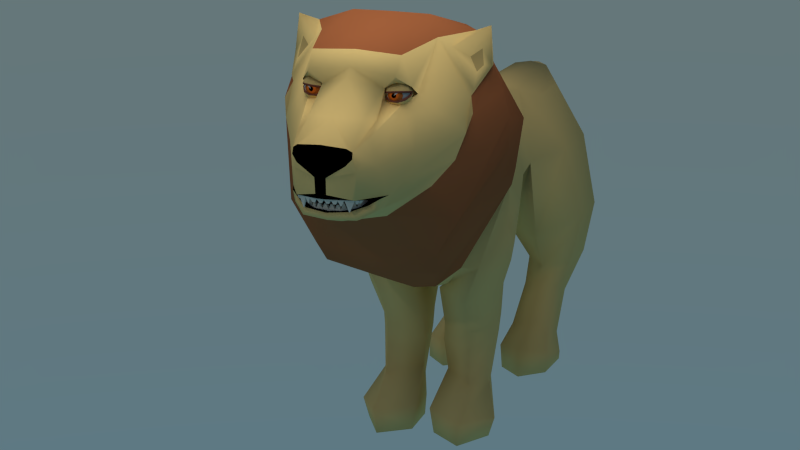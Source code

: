 # Source: lion04.blend  (saved by Blender 2.75.0; exported with 4.5.12 LTS)
import bpy
from mathutils import Matrix  # noqa: F401  (used for matrix-valued properties, if any)

bpy.ops.wm.read_factory_settings(use_empty=True)
scene = bpy.context.scene
scene.name = 'Scene'

# ---- collections
col_collection_1 = bpy.data.collections.new('Collection 1'); scene.collection.children.link(col_collection_1)

# ---- materials (node trees are filled in below, after node groups)
mat_body = bpy.data.materials.new('body')
mat_body.alpha_threshold = 0.0
mat_body.roughness = 0.5
mat_hair = bpy.data.materials.new('hair')
mat_hair.alpha_threshold = 0.0
mat_hair.roughness = 0.5
mat_material = bpy.data.materials.new('Material')
mat_material.alpha_threshold = 0.0
mat_material.roughness = 0.5
mat_teeth = bpy.data.materials.new('teeth')
mat_teeth.alpha_threshold = 0.0
mat_teeth.roughness = 0.5
mat_eyemat = bpy.data.materials.new('eyemat')
mat_eyemat.alpha_threshold = 0.0
mat_eyemat.roughness = 0.5
mat_uppereye = bpy.data.materials.new('upperEye')
mat_uppereye.alpha_threshold = 0.0
mat_uppereye.roughness = 0.5
mat_blackeye = bpy.data.materials.new('blackEye')
mat_blackeye.alpha_threshold = 0.0
mat_blackeye.roughness = 0.5
mat_eyecolor = bpy.data.materials.new('eyeColor')
mat_eyecolor.alpha_threshold = 0.0
mat_eyecolor.roughness = 0.5
mat_eyecolor_001 = bpy.data.materials.new('eyeColor.001')
mat_eyecolor_001.alpha_threshold = 0.0
mat_eyecolor_001.roughness = 0.5
mat_body_001 = bpy.data.materials.new('body.001')
mat_body_001.alpha_threshold = 0.0
mat_body_001.roughness = 0.5
mat_mouth = bpy.data.materials.new('mouth')
mat_mouth.alpha_threshold = 0.0
mat_mouth.roughness = 0.5
mat_mouth.line_color = (0.0, 0.0, 0.0, 1.0)

# ---- material node trees
mat_body.use_nodes = True; mat_body.node_tree.nodes.clear()
_N = mat_body.node_tree.nodes; _L = mat_body.node_tree.links
n0 = _N.new('ShaderNodeOutputMaterial'); n0.name = 'Material Output'; n0.location = (300, 300)
n1 = _N.new('ShaderNodeBsdfDiffuse'); n1.name = 'Diffuse BSDF'; n1.location = (10, 300)
n1.inputs[0].default_value = (0.8, 0.5655, 0.2021, 1.0)
_L.new(n1.outputs[0], n0.inputs[0])
n0.is_active_output = True
mat_hair.use_nodes = True; mat_hair.node_tree.nodes.clear()
_N = mat_hair.node_tree.nodes; _L = mat_hair.node_tree.links
n0 = _N.new('ShaderNodeOutputMaterial'); n0.name = 'Material Output'; n0.location = (300, 300)
n1 = _N.new('ShaderNodeBsdfDiffuse'); n1.name = 'Diffuse BSDF'; n1.location = (10, 300)
n1.inputs[0].default_value = (0.402, 0.1276, 0.04539, 1.0)
_L.new(n1.outputs[0], n0.inputs[0])
n0.is_active_output = True
mat_material.use_nodes = True; mat_material.node_tree.nodes.clear()
_N = mat_material.node_tree.nodes; _L = mat_material.node_tree.links
n0 = _N.new('ShaderNodeOutputMaterial'); n0.name = 'Material Output'; n0.location = (300, 300)
n1 = _N.new('ShaderNodeEmission'); n1.name = 'Emission'; n1.location = (10, 300)
n1.inputs[0].default_value = (0.8, 0.8, 0.8, 1.0)
n1.inputs[1].default_value = 2.2
_L.new(n1.outputs[0], n0.inputs[0])
n0.is_active_output = True
mat_teeth.use_nodes = True; mat_teeth.node_tree.nodes.clear()
_N = mat_teeth.node_tree.nodes; _L = mat_teeth.node_tree.links
n0 = _N.new('ShaderNodeOutputMaterial'); n0.name = 'Material Output'; n0.location = (300, 300)
n1 = _N.new('ShaderNodeBsdfDiffuse'); n1.name = 'Diffuse BSDF'; n1.location = (10, 300)
n1.inputs[0].default_value = (0.7357, 0.6895, 0.5615, 1.0)
_L.new(n1.outputs[0], n0.inputs[0])
n0.is_active_output = True
mat_eyemat.use_nodes = True; mat_eyemat.node_tree.nodes.clear()
_N = mat_eyemat.node_tree.nodes; _L = mat_eyemat.node_tree.links
n0 = _N.new('ShaderNodeOutputMaterial'); n0.name = 'Material Output'; n0.location = (300, 300)
n1 = _N.new('ShaderNodeBsdfAnisotropic'); n1.name = 'Glossy BSDF'; n1.location = (10, 300)
n1.distribution = 'GGX'
n1.inputs[0].default_value = (0.8, 0.7726, 0.7334, 1.0)
n1.inputs[1].default_value = 0.8996
_L.new(n1.outputs[0], n0.inputs[0])
n0.is_active_output = True
mat_uppereye.use_nodes = True; mat_uppereye.node_tree.nodes.clear()
_N = mat_uppereye.node_tree.nodes; _L = mat_uppereye.node_tree.links
n0 = _N.new('ShaderNodeOutputMaterial'); n0.name = 'Material Output'; n0.location = (300, 300)
n1 = _N.new('ShaderNodeBsdfDiffuse'); n1.name = 'Diffuse BSDF'; n1.location = (10, 300)
n1.inputs[0].default_value = (0.1734, 0.05851, 0.0363, 1.0)
_L.new(n1.outputs[0], n0.inputs[0])
n0.is_active_output = True
mat_blackeye.use_nodes = True; mat_blackeye.node_tree.nodes.clear()
_N = mat_blackeye.node_tree.nodes; _L = mat_blackeye.node_tree.links
n0 = _N.new('ShaderNodeOutputMaterial'); n0.name = 'Material Output'; n0.location = (300, 300)
n1 = _N.new('ShaderNodeBsdfDiffuse'); n1.name = 'Diffuse BSDF'; n1.location = (10, 300)
n1.inputs[0].default_value = (0.0, 0.0, 0.0, 1.0)
_L.new(n1.outputs[0], n0.inputs[0])
n0.is_active_output = True
mat_eyecolor.use_nodes = True; mat_eyecolor.node_tree.nodes.clear()
_N = mat_eyecolor.node_tree.nodes; _L = mat_eyecolor.node_tree.links
n0 = _N.new('ShaderNodeOutputMaterial'); n0.name = 'Material Output'; n0.location = (300, 300)
n1 = _N.new('ShaderNodeBsdfDiffuse'); n1.name = 'Diffuse BSDF'; n1.location = (10, 300)
n1.inputs[0].default_value = (0.686, 0.1405, 0.01607, 1.0)
_L.new(n1.outputs[0], n0.inputs[0])
n0.is_active_output = True
mat_eyecolor_001.use_nodes = True; mat_eyecolor_001.node_tree.nodes.clear()
_N = mat_eyecolor_001.node_tree.nodes; _L = mat_eyecolor_001.node_tree.links
n0 = _N.new('ShaderNodeOutputMaterial'); n0.name = 'Material Output'; n0.location = (300, 300)
n1 = _N.new('ShaderNodeBsdfDiffuse'); n1.name = 'Diffuse BSDF'; n1.location = (10, 300)
n1.inputs[0].default_value = (0.42, 0.1054, 0.01831, 1.0)
_L.new(n1.outputs[0], n0.inputs[0])
n0.is_active_output = True
mat_body_001.use_nodes = True; mat_body_001.node_tree.nodes.clear()
_N = mat_body_001.node_tree.nodes; _L = mat_body_001.node_tree.links
n0 = _N.new('ShaderNodeOutputMaterial'); n0.name = 'Material Output'; n0.location = (300, 300)
n1 = _N.new('ShaderNodeBsdfDiffuse'); n1.name = 'Diffuse BSDF'; n1.location = (10, 300)
n1.inputs[0].default_value = (0.477, 0.339, 0.1238, 1.0)
_L.new(n1.outputs[0], n0.inputs[0])
n0.is_active_output = True
mat_mouth.use_nodes = True; mat_mouth.node_tree.nodes.clear()
_N = mat_mouth.node_tree.nodes; _L = mat_mouth.node_tree.links
n0 = _N.new('ShaderNodeOutputMaterial'); n0.name = 'Material Output'; n0.location = (300, 300)
n1 = _N.new('ShaderNodeBsdfDiffuse'); n1.name = 'Diffuse BSDF'; n1.location = (10, 300)
n1.inputs[0].default_value = (0.1902, 0.01807, 0.01323, 1.0)
_L.new(n1.outputs[0], n0.inputs[0])
n0.is_active_output = True

# ---- world
world_world = bpy.data.worlds.new('World'); scene.world = world_world
world_world.use_nodes = True; world_world.node_tree.nodes.clear()
_N = world_world.node_tree.nodes; _L = world_world.node_tree.links
n0 = _N.new('ShaderNodeOutputWorld'); n0.name = 'World Output'; n0.location = (300, 300)
n1 = _N.new('ShaderNodeBackground'); n1.name = 'Background'; n1.location = (110, 300)
n2 = _N.new('ShaderNodeTexSky'); n2.name = 'Sky Texture'; n2.location = (-90, 300)
n2.sky_type = 'HOSEK_WILKIE'
n2.sun_elevation = 1.571
_L.new(n1.outputs[0], n0.inputs[0])
_L.new(n2.outputs[0], n1.inputs[0])
n0.is_active_output = True
world_world.color = (0.05088, 0.05088, 0.05088)
world_world.use_sun_shadow = False
world_world.sun_shadow_jitter_overblur = 0.0
world_world.cycles.sampling_method = 'MANUAL'
world_world.cycles.sample_map_resolution = 256

# ---- cameras
cam_camera = bpy.data.cameras.new('Camera')
cam_camera.clip_end = 100.0
cam_camera.lens = 67.19
cam_camera.sensor_width = 32.0
cam_camera.sensor_height = 18.0
cam_camera.ortho_scale = 7.314
cam_camera.dof.focus_distance = 0.0

# ---- lights
light_lamp = bpy.data.lights.new('Lamp', 'POINT')
light_lamp.transmission_factor = 0.0
light_lamp.cutoff_distance = 30.0
light_lamp.energy = 100.0
light_lamp.shadow_buffer_clip_start = 1.001
light_lamp.shadow_soft_size = 0.1
light_lamp.shadow_maximum_resolution = 0.006
light_lamp.use_absolute_resolution = True
light_lamp.cycles.use_multiple_importance_sampling = False

# ---- meshes
me_mesh = bpy.data.meshes.new('Mesh')
me_mesh.from_pydata([(-0.7933, -0.09092, -0.01679), (-0.81, -0.07676, -0.07345), (-0.8503, -0.04258, -0.09748), (-0.8905, -0.008404, -0.07427), (-0.9072, 0.005753, -0.01706), (-0.707, 0.003576, -0.01642), (-0.7217, 0.01912, -0.07199), (-0.7566, 0.05626, -0.09572), (-0.7914, 0.09339, -0.07308), (-0.8059, 0.1088, -0.01678), (-0.5684, 0.03011, -0.01603), (-0.5806, 0.04757, -0.06967), (-0.6098, 0.08879, -0.09252), (-0.6386, 0.1288, -0.07065), (-0.6503, 0.1451, -0.01621), (-0.4221, 0.01156, -0.0165), (-0.4295, 0.02975, -0.06795), (-0.4483, 0.07311, -0.0895), (-0.4676, 0.1162, -0.06819), (-0.4758, 0.1338, -0.01594), (-0.2738, -0.04869, -0.01765), (-0.2769, -0.03082, -0.06718), (-0.2853, 0.01125, -0.08751), (-0.2943, 0.05308, -0.06665), (-0.2983, 0.06995, -0.0165), (-0.1238, -0.1476, -0.01921), (-0.1238, -0.1306, -0.06788), (-0.125, -0.09105, -0.08752), (-0.1266, -0.05197, -0.06666), (-0.1278, -0.03663, -0.01748), (0.0337, -0.2775, -0.02071), (0.03523, -0.2616, -0.0693), (0.03791, -0.2246, -0.08874), (0.04008, -0.188, -0.06764), (0.04017, -0.1743, -0.01838), (0.1981, -0.404, -0.02086), (0.2, -0.3894, -0.068), (0.2039, -0.3546, -0.08666), (0.2073, -0.3207, -0.06597), (0.2079, -0.3078, -0.01808), (0.3502, -0.4821, -0.01899), (0.3527, -0.467, -0.06208), (0.3569, -0.4329, -0.07902), (0.3608, -0.4002, -0.05993), (0.3621, -0.3879, -0.01602), (0.4803, -0.5032, -0.01485), (0.4827, -0.4886, -0.05238), (0.4935, -0.4582, -0.06687), (0.5001, -0.4272, -0.05005), (0.4973, -0.4136, -0.01186), (0.5945, -0.5027, -0.006142), (0.598, -0.4917, -0.03684), (0.6086, -0.4778, -0.04805), (0.6022, -0.4629, -0.03599), (0.6066, -0.4514, 0.0006846), (0.7683, -0.543, -0.02113), (0.7533, -0.5095, -0.08544), (0.7469, -0.4424, -0.1042), (0.752, -0.3826, -0.06778), (0.7641, -0.3644, 0.0008667), (0.9944, -0.4236, -0.00388), (0.9923, -0.4208, -0.009344), (0.9889, -0.4149, -0.01095), (0.9861, -0.4093, -0.007734), (0.9856, -0.4072, -0.001598), (-0.9072, 0.005753, -0.01706), (-0.9072, 0.005753, 0.01863), (-0.8059, 0.1088, -0.01678), (-0.8059, 0.1088, 0.01836), (-0.6503, 0.1451, -0.01621), (-0.6503, 0.1451, 0.01778), (-0.4758, 0.1338, -0.01594), (-0.4758, 0.1337, 0.01659), (-0.2983, 0.06995, -0.0165), (-0.2984, 0.06971, 0.01463), (-0.1278, -0.03663, -0.01748), (-0.1281, -0.03707, 0.01298), (0.04017, -0.1743, -0.01838), (0.03977, -0.175, 0.01208), (0.2079, -0.3078, -0.01808), (0.2074, -0.3086, 0.01146), (0.3621, -0.3879, -0.01602), (0.3616, -0.3887, 0.01102), (0.4973, -0.4136, -0.01186), (0.497, -0.4143, 0.0117), (0.6066, -0.4514, 0.0006846), (0.6177, -0.4527, 0.02231), (0.7641, -0.3644, 0.0008667), (0.7692, -0.3669, 0.04129), (0.9856, -0.4072, -0.001598), (0.9861, -0.4074, 0.002003), (-0.7933, -0.09092, 0.01836), (-0.7933, -0.09092, -0.01679), (-0.707, 0.003574, 0.018), (-0.707, 0.003576, -0.01642), (-0.5684, 0.03006, 0.01724), (-0.5684, 0.03011, -0.01603), (-0.4222, 0.0114, 0.01552), (-0.4221, 0.01156, -0.0165), (-0.274, -0.049, 0.01331), (-0.2738, -0.04869, -0.01765), (-0.1241, -0.1481, 0.01125), (-0.1238, -0.1476, -0.01921), (0.03327, -0.2782, 0.009744), (0.0337, -0.2775, -0.02071), (0.1976, -0.4048, 0.008711), (0.1981, -0.404, -0.02086), (0.3497, -0.4829, 0.008109), (0.3502, -0.4821, -0.01899), (0.4798, -0.5039, 0.008765), (0.4803, -0.5032, -0.01485), (0.5947, -0.5035, 0.01339), (0.5945, -0.5027, -0.006142), (0.7737, -0.5457, 0.02104), (0.7683, -0.543, -0.02113), (0.9949, -0.4238, -0.0002823), (0.9944, -0.4236, -0.00388), (-0.9072, 0.005753, 0.01863), (-0.8905, -0.008404, 0.07585), (-0.8503, -0.04258, 0.09905), (-0.81, -0.07676, 0.07503), (-0.7933, -0.09092, 0.01836), (-0.8059, 0.1088, 0.01836), (-0.7914, 0.09339, 0.07465), (-0.7566, 0.05626, 0.0973), (-0.7217, 0.01912, 0.07357), (-0.707, 0.003574, 0.018), (-0.6503, 0.1451, 0.01778), (-0.6386, 0.1288, 0.07223), (-0.6098, 0.08877, 0.09406), (-0.5807, 0.04746, 0.07101), (-0.5684, 0.03006, 0.01724), (-0.4758, 0.1337, 0.01659), (-0.4677, 0.1159, 0.06868), (-0.4486, 0.0726, 0.08949), (-0.4299, 0.02918, 0.06729), (-0.4222, 0.0114, 0.01552), (-0.2984, 0.06971, 0.01463), (-0.2947, 0.05227, 0.06449), (-0.2861, 0.009881, 0.08454), (-0.2776, -0.03207, 0.06327), (-0.274, -0.049, 0.01331), (-0.1281, -0.03707, 0.01298), (-0.1276, -0.05368, 0.0617), (-0.1265, -0.09355, 0.08139), (-0.1251, -0.1327, 0.06048), (-0.1241, -0.1481, 0.01125), (0.03977, -0.175, 0.01208), (0.03838, -0.1908, 0.0607), (0.03564, -0.2283, 0.08014), (0.03344, -0.2645, 0.05903), (0.03327, -0.2782, 0.009744), (0.2074, -0.3086, 0.01146), (0.2051, -0.3241, 0.05854), (0.2011, -0.3591, 0.07725), (0.1979, -0.3928, 0.05661), (0.1976, -0.4048, 0.00871), (0.3616, -0.3887, 0.01102), (0.3587, -0.4035, 0.05406), (0.3542, -0.4373, 0.07108), (0.3506, -0.4703, 0.05207), (0.3497, -0.4829, 0.008109), (0.497, -0.4143, 0.0117), (0.4983, -0.4301, 0.04924), (0.4911, -0.462, 0.06387), (0.4809, -0.4914, 0.04708), (0.4798, -0.5039, 0.008765), (0.6177, -0.4527, 0.02231), (0.6148, -0.4673, 0.05574), (0.6142, -0.4828, 0.0622), (0.5987, -0.4952, 0.04557), (0.5947, -0.5035, 0.01339), (0.7692, -0.3669, 0.04129), (0.7743, -0.3936, 0.1035), (0.7761, -0.4571, 0.1253), (0.7761, -0.5209, 0.09157), (0.7737, -0.5457, 0.02104), (0.9861, -0.4074, 0.002003), (0.9881, -0.4102, 0.007443), (0.9915, -0.4162, 0.009019), (0.9943, -0.4218, 0.005823), (0.9949, -0.4238, -0.0002823)], [], [(1, 6, 5, 0), (2, 7, 6, 1), (3, 8, 7, 2), (4, 9, 8, 3), (6, 11, 10, 5), (7, 12, 11, 6), (8, 13, 12, 7), (9, 14, 13, 8), (11, 16, 15, 10), (12, 17, 16, 11), (13, 18, 17, 12), (14, 19, 18, 13), (16, 21, 20, 15), (17, 22, 21, 16), (18, 23, 22, 17), (19, 24, 23, 18), (21, 26, 25, 20), (22, 27, 26, 21), (23, 28, 27, 22), (24, 29, 28, 23), (26, 31, 30, 25), (27, 32, 31, 26), (28, 33, 32, 27), (29, 34, 33, 28), (31, 36, 35, 30), (32, 37, 36, 31), (33, 38, 37, 32), (34, 39, 38, 33), (36, 41, 40, 35), (37, 42, 41, 36), (38, 43, 42, 37), (39, 44, 43, 38), (41, 46, 45, 40), (42, 47, 46, 41), (43, 48, 47, 42), (44, 49, 48, 43), (46, 51, 50, 45), (47, 52, 51, 46), (48, 53, 52, 47), (49, 54, 53, 48), (51, 56, 55, 50), (52, 57, 56, 51), (53, 58, 57, 52), (54, 59, 58, 53), (56, 61, 60, 55), (57, 62, 61, 56), (58, 63, 62, 57), (59, 64, 63, 58), (66, 68, 67, 65), (68, 70, 69, 67), (70, 72, 71, 69), (72, 74, 73, 71), (74, 76, 75, 73), (76, 78, 77, 75), (78, 80, 79, 77), (80, 82, 81, 79), (82, 84, 83, 81), (84, 86, 85, 83), (86, 88, 87, 85), (88, 90, 89, 87), (92, 94, 93, 91), (94, 96, 95, 93), (96, 98, 97, 95), (98, 100, 99, 97), (100, 102, 101, 99), (102, 104, 103, 101), (104, 106, 105, 103), (106, 108, 107, 105), (108, 110, 109, 107), (110, 112, 111, 109), (112, 114, 113, 111), (114, 116, 115, 113), (118, 123, 122, 117), (119, 124, 123, 118), (120, 125, 124, 119), (121, 126, 125, 120), (123, 128, 127, 122), (124, 129, 128, 123), (125, 130, 129, 124), (126, 131, 130, 125), (128, 133, 132, 127), (129, 134, 133, 128), (130, 135, 134, 129), (131, 136, 135, 130), (133, 138, 137, 132), (134, 139, 138, 133), (135, 140, 139, 134), (136, 141, 140, 135), (138, 143, 142, 137), (139, 144, 143, 138), (140, 145, 144, 139), (141, 146, 145, 140), (143, 148, 147, 142), (144, 149, 148, 143), (145, 150, 149, 144), (146, 151, 150, 145), (148, 153, 152, 147), (149, 154, 153, 148), (150, 155, 154, 149), (151, 156, 155, 150), (153, 158, 157, 152), (154, 159, 158, 153), (155, 160, 159, 154), (156, 161, 160, 155), (158, 163, 162, 157), (159, 164, 163, 158), (160, 165, 164, 159), (161, 166, 165, 160), (163, 168, 167, 162), (164, 169, 168, 163), (165, 170, 169, 164), (166, 171, 170, 165), (168, 173, 172, 167), (169, 174, 173, 168), (170, 175, 174, 169), (171, 176, 175, 170), (173, 178, 177, 172), (174, 179, 178, 173), (175, 180, 179, 174), (176, 181, 180, 175), (178, 179, 89, 177), (179, 180, 63, 89), (180, 181, 62, 63), (62, 181, 116, 61), (2, 1, 65, 3), (1, 92, 117, 65), (117, 92, 121, 118), (118, 121, 120, 119)])
me_mesh.polygons.foreach_set('material_index', [0, 0, 0, 0, 0, 0, 0, 0, 0, 0, 0, 0, 0, 0, 0, 0, 0, 0, 0, 0, 0, 0, 0, 0, 0, 0, 0, 0, 0, 0, 0, 0, 0, 0, 0, 0, 0, 0, 0, 0, 1, 1, 1, 1, 1, 1, 1, 1, 0, 0, 0, 0, 0, 0, 0, 0, 0, 0, 1, 1, 0, 0, 0, 0, 0, 0, 0, 0, 0, 0, 1, 1, 0, 0, 0, 0, 0, 0, 0, 0, 0, 0, 0, 0, 0, 0, 0, 0, 0, 0, 0, 0, 0, 0, 0, 0, 0, 0, 0, 0, 0, 0, 0, 0, 0, 0, 0, 0, 0, 0, 0, 0, 1, 1, 1, 1, 1, 1, 1, 1, 1, 1, 1, 1, 0, 0, 0, 0])
me_mesh.materials.append(mat_body)
me_mesh.materials.append(mat_hair)
me_mesh.use_remesh_preserve_volume = False
me_mesh.use_remesh_preserve_attributes = False
me_mesh.use_mirror_vertex_groups = False
me_mesh.update()
me_plane = bpy.data.meshes.new('Plane')
me_plane.from_pydata([(-1.0, -1.0, 0.0), (1.0, -1.0, 0.0), (-1.0, 1.0, 0.0), (1.0, 1.0, 0.0)], [], [(0, 1, 3, 2)])
me_plane.materials.append(mat_material)
me_plane.use_remesh_preserve_volume = False
me_plane.use_remesh_preserve_attributes = False
me_plane.use_mirror_vertex_groups = False
me_plane.update()
me_cube_005 = bpy.data.meshes.new('Cube.005')
me_cube_005.from_pydata([(2.06, 0.5517, -2.98e-08), (1.0, -0.1866, 0.3267), (2.06, 0.5517, 0.3267), (1.0, 0.1866, 0.3267), (0.0, 0.1866, 0.3267), (1.0, 0.1866, 0.0), (1.841, 0.8538, -2.98e-08), (1.0, -0.1866, 0.0), (0.0, -0.1866, 0.3267), (1.841, 0.8538, 0.3267), (0.0, -0.1866, 0.0), (0.0, 0.1866, 0.0), (1.918, 0.94, 0.3267), (2.277, 0.8357, 0.3267), (1.918, 0.94, -2.98e-08), (2.277, 0.8357, -2.98e-08), (2.017, 1.826, 0.3267), (2.39, 1.826, 0.3267), (2.017, 1.826, -2.98e-08), (2.39, 1.826, -2.98e-08), (2.017, 2.71, 1.0), (2.39, 2.71, 1.0), (2.017, 2.71, 1.0), (2.39, 2.71, 1.0), (0.5098, 0.1866, 0.3267), (0.5098, -0.1866, 0.3267), (0.5098, -0.1866, 0.0), (0.5098, 0.1866, 0.0), (1.4, 0.03894, -1.602e-08), (1.282, 0.374, 0.3267), (1.4, 0.03894, 0.3267), (1.282, 0.374, -1.602e-08), (0.5477, -0.1578, -0.08061), (0.5477, 0.1578, -0.08061), (0.9621, 0.1578, -0.08061), (0.9621, -0.1578, -0.08061), (1.438, 0.1032, -0.08061), (1.338, 0.3864, -0.08061), (1.811, 0.7921, -0.08061), (1.996, 0.5367, -0.08061), (2.054, 0.5893, -0.08061), (1.869, 0.8448, -0.08061), (1.934, 0.9177, -0.08061), (2.238, 0.8295, -0.08061), (2.257, 0.9163, -0.08061), (1.954, 1.004, -0.08061), (2.038, 1.754, -0.08061), (2.353, 1.754, -0.08061), (0.03938, -0.1578, -0.08061), (0.03938, 0.1578, -0.08061), (0.4704, 0.1578, -0.08061), (0.4704, -0.1578, -0.08061), (1.026, -0.1419, -0.08061), (1.026, 0.1738, -0.08061), (1.265, 0.3321, -0.08061), (1.364, 0.04887, -0.08061), (0.6664, 0.06739, -0.424), (0.6664, -0.06739, -0.424), (0.8434, 0.06739, -0.424), (0.8434, -0.06739, -0.424), (1.617, 0.4484, -1.26), (1.627, 0.4226, -1.26), (1.661, 0.4853, -1.26), (1.677, 0.4621, -1.26), (1.935, 0.8238, -0.4405), (2.041, 0.6768, -0.4405), (1.972, 0.8657, -0.4405), (2.147, 0.815, -0.4405), (2.094, 1.255, -0.513), (2.181, 1.229, -0.513), (2.118, 1.472, -0.513), (2.209, 1.472, -0.513), (0.1629, 0.06739, -0.424), (0.1629, -0.06739, -0.424), (0.3469, 0.06739, -0.424), (0.3469, -0.06739, -0.424), (1.141, 0.1174, -0.5925), (1.141, 0.05406, -0.5925), (1.189, 0.1491, -0.5925), (1.209, 0.09232, -0.5925)], [(21, 23), (20, 22)], [(31, 29, 9, 6), (29, 30, 2, 9), (30, 28, 0, 2), (9, 2, 13, 12), (25, 8, 10, 26), (24, 25, 1, 3), (24, 3, 5, 27), (14, 12, 16, 18), (6, 9, 12, 14), (2, 0, 15, 13), (13, 15, 19, 17), (12, 13, 17, 16), (17, 19, 18, 16), (4, 24, 27, 11), (4, 8, 25, 24), (1, 25, 26, 7), (1, 7, 28, 30), (3, 1, 30, 29), (5, 3, 29, 31), (39, 36, 61, 63), (27, 33, 32, 26), (5, 34, 33, 27), (7, 35, 34, 5), (26, 32, 35, 7), (49, 50, 74, 72), (31, 37, 36, 28), (6, 38, 37, 31), (0, 39, 38, 6), (28, 36, 39, 0), (42, 43, 67, 66), (6, 41, 40, 0), (14, 42, 41, 6), (15, 43, 42, 14), (0, 40, 43, 15), (35, 32, 57, 59), (14, 45, 44, 15), (18, 46, 45, 14), (19, 47, 46, 18), (15, 44, 47, 19), (52, 53, 76, 77), (11, 49, 48, 10), (27, 50, 49, 11), (26, 51, 50, 27), (10, 48, 51, 26), (45, 46, 70, 68), (5, 53, 52, 7), (31, 54, 53, 5), (28, 55, 54, 31), (7, 52, 55, 28), (57, 56, 58, 59), (61, 60, 62, 63), (65, 64, 66, 67), (69, 68, 70, 71), (73, 72, 74, 75), (77, 76, 78, 79), (46, 47, 71, 70), (53, 54, 78, 76), (43, 40, 65, 67), (50, 51, 75, 74), (47, 44, 69, 71), (54, 55, 79, 78), (51, 48, 73, 75), (55, 52, 77, 79), (32, 33, 56, 57), (36, 37, 60, 61), (33, 34, 58, 56), (40, 41, 64, 65), (37, 38, 62, 60), (44, 45, 68, 69), (34, 35, 59, 58), (41, 42, 66, 64), (48, 49, 72, 73), (38, 39, 63, 62)])
me_cube_005.materials.append(mat_teeth)
me_cube_005.use_remesh_preserve_volume = False
me_cube_005.use_remesh_preserve_attributes = False
me_cube_005.use_mirror_vertex_groups = False
me_cube_005.update()
me_cube_004 = bpy.data.meshes.new('Cube.004')
me_cube_004.from_pydata([(2.06, 0.5517, -2.98e-08), (1.0, -0.1866, 0.3267), (2.06, 0.5517, 0.3267), (1.0, 0.1866, 0.3267), (0.0, 0.1866, 0.3267), (1.0, 0.1866, 0.0), (1.841, 0.8538, -2.98e-08), (1.0, -0.1866, 0.0), (0.0, -0.1866, 0.3267), (1.841, 0.8538, 0.3267), (0.0, -0.1866, 0.0), (0.0, 0.1866, 0.0), (1.918, 0.94, 0.3267), (2.277, 0.8357, 0.3267), (1.918, 0.94, -2.98e-08), (2.277, 0.8357, -2.98e-08), (2.017, 1.826, 0.3267), (2.39, 1.826, 0.3267), (2.017, 1.826, -2.98e-08), (2.39, 1.826, -2.98e-08), (2.017, 2.71, 1.0), (2.39, 2.71, 1.0), (2.017, 2.71, 1.0), (2.39, 2.71, 1.0), (0.5098, 0.1866, 0.3267), (0.5098, -0.1866, 0.3267), (0.5098, -0.1866, 0.0), (0.5098, 0.1866, 0.0), (1.4, 0.03894, -1.602e-08), (1.282, 0.374, 0.3267), (1.4, 0.03894, 0.3267), (1.282, 0.374, -1.602e-08), (0.5477, -0.1578, -0.08061), (0.5477, 0.1578, -0.08061), (0.9621, 0.1578, -0.08061), (0.9621, -0.1578, -0.08061), (1.438, 0.1032, -0.08061), (1.338, 0.3864, -0.08061), (1.811, 0.7921, -0.08061), (1.996, 0.5367, -0.08061), (2.054, 0.5893, -0.08061), (1.869, 0.8448, -0.08061), (1.934, 0.9177, -0.08061), (2.238, 0.8295, -0.08061), (2.257, 0.9163, -0.08061), (1.954, 1.004, -0.08061), (2.038, 1.754, -0.08061), (2.353, 1.754, -0.08061), (0.03938, -0.1578, -0.08061), (0.03938, 0.1578, -0.08061), (0.4704, 0.1578, -0.08061), (0.4704, -0.1578, -0.08061), (1.026, -0.1419, -0.08061), (1.026, 0.1738, -0.08061), (1.265, 0.3321, -0.08061), (1.364, 0.04887, -0.08061), (0.6664, 0.06739, -0.424), (0.6664, -0.06739, -0.424), (0.8434, 0.06739, -0.424), (0.8434, -0.06739, -0.424), (1.617, 0.4484, -1.26), (1.627, 0.4226, -1.26), (1.661, 0.4853, -1.26), (1.677, 0.4621, -1.26), (1.935, 0.8238, -0.4405), (2.041, 0.6768, -0.4405), (1.972, 0.8657, -0.4405), (2.147, 0.815, -0.4405), (2.094, 1.255, -0.513), (2.181, 1.229, -0.513), (2.118, 1.472, -0.513), (2.209, 1.472, -0.513), (0.1629, 0.06739, -0.424), (0.1629, -0.06739, -0.424), (0.3469, 0.06739, -0.424), (0.3469, -0.06739, -0.424), (1.141, 0.1174, -0.5925), (1.141, 0.05406, -0.5925), (1.189, 0.1491, -0.5925), (1.209, 0.09232, -0.5925)], [(21, 23), (20, 22)], [(31, 29, 9, 6), (29, 30, 2, 9), (30, 28, 0, 2), (9, 2, 13, 12), (25, 8, 10, 26), (24, 25, 1, 3), (24, 3, 5, 27), (14, 12, 16, 18), (6, 9, 12, 14), (2, 0, 15, 13), (13, 15, 19, 17), (12, 13, 17, 16), (17, 19, 18, 16), (4, 24, 27, 11), (4, 8, 25, 24), (1, 25, 26, 7), (1, 7, 28, 30), (3, 1, 30, 29), (5, 3, 29, 31), (39, 36, 61, 63), (27, 33, 32, 26), (5, 34, 33, 27), (7, 35, 34, 5), (26, 32, 35, 7), (49, 50, 74, 72), (31, 37, 36, 28), (6, 38, 37, 31), (0, 39, 38, 6), (28, 36, 39, 0), (42, 43, 67, 66), (6, 41, 40, 0), (14, 42, 41, 6), (15, 43, 42, 14), (0, 40, 43, 15), (35, 32, 57, 59), (14, 45, 44, 15), (18, 46, 45, 14), (19, 47, 46, 18), (15, 44, 47, 19), (52, 53, 76, 77), (11, 49, 48, 10), (27, 50, 49, 11), (26, 51, 50, 27), (10, 48, 51, 26), (45, 46, 70, 68), (5, 53, 52, 7), (31, 54, 53, 5), (28, 55, 54, 31), (7, 52, 55, 28), (57, 56, 58, 59), (61, 60, 62, 63), (65, 64, 66, 67), (69, 68, 70, 71), (73, 72, 74, 75), (77, 76, 78, 79), (46, 47, 71, 70), (53, 54, 78, 76), (43, 40, 65, 67), (50, 51, 75, 74), (47, 44, 69, 71), (54, 55, 79, 78), (51, 48, 73, 75), (55, 52, 77, 79), (32, 33, 56, 57), (36, 37, 60, 61), (33, 34, 58, 56), (40, 41, 64, 65), (37, 38, 62, 60), (44, 45, 68, 69), (34, 35, 59, 58), (41, 42, 66, 64), (48, 49, 72, 73), (38, 39, 63, 62)])
me_cube_004.materials.append(mat_teeth)
me_cube_004.use_remesh_preserve_volume = False
me_cube_004.use_remesh_preserve_attributes = False
me_cube_004.use_mirror_vertex_groups = False
me_cube_004.update()
me_sphere_001 = bpy.data.meshes.new('Sphere.001')
me_sphere_001.from_pydata([(2.65, -20.19, 0.7456), (2.823, -20.28, 0.711), (2.981, -20.37, 0.6316), (3.215, -20.53, 0.3592), (3.279, -20.59, 0.1821), (2.575, -20.27, 0.7555), (2.678, -20.43, 0.7302), (2.774, -20.59, 0.659), (2.857, -20.73, 0.546), (2.923, -20.84, 0.3979), (2.968, -20.92, 0.2231), (2.468, -20.3, 0.7511), (2.47, -20.49, 0.7216), (2.477, -20.67, 0.6467), (2.49, -20.82, 0.5308), (2.506, -20.95, 0.3806), (2.525, -21.03, 0.2047), (2.363, -20.26, 0.7337), (2.266, -20.43, 0.6879), (2.187, -20.58, 0.5986), (2.129, -20.72, 0.4711), (2.096, -20.82, 0.3128), (2.09, -20.9, 0.1328), (2.294, -20.18, 0.709), (2.131, -20.27, 0.6398), (1.993, -20.35, 0.5301), (1.889, -20.43, 0.386), (1.823, -20.51, 0.2161), (1.8, -20.57, 0.03008), (2.281, -20.08, 0.6847), (2.107, -20.06, 0.5926), (1.959, -20.06, 0.4627), (1.846, -20.07, 0.3024), (1.775, -20.1, 0.1211), (1.749, -20.13, -0.07072), (2.33, -19.98, 0.6685), (2.202, -19.88, 0.5613), (2.095, -19.8, 0.418), (2.014, -19.74, 0.247), (1.966, -19.72, 0.05807), (1.952, -19.73, -0.1376), (2.425, -19.93, 0.6657), (2.386, -19.77, 0.5558), (2.357, -19.64, 0.4101), (2.34, -19.55, 0.2372), (2.336, -19.51, 0.04697), (2.345, -19.5, -0.1494), (2.535, -19.93, 0.6771), (2.6, -19.77, 0.5778), (2.663, -19.65, 0.4416), (2.719, -19.56, 0.2762), (2.767, -19.51, 0.09132), (2.802, -19.51, -0.1023), (2.626, -19.99, 0.699), (2.777, -19.89, 0.6205), (2.915, -19.81, 0.5024), (3.033, -19.76, 0.3517), (3.123, -19.74, 0.177), (3.18, -19.75, -0.01133), (2.472, -20.1, 0.7334), (2.669, -20.09, 0.7246), (2.86, -20.08, 0.6701), (3.034, -20.08, 0.5732), (3.18, -20.1, 0.4396), (3.29, -20.12, 0.2769), (3.358, -20.16, 0.09471), (3.114, -20.46, 0.512), (2.732, -19.58, -0.05939), (2.893, -19.64, -0.05939), (3.036, -19.74, -0.05939), (3.231, -20.02, -0.05939), (3.272, -20.19, -0.05939), (3.272, -20.36, -0.05939), (3.231, -20.53, -0.05939), (3.15, -20.68, -0.05939), (3.036, -20.81, -0.05939), (2.703, -21.02, -0.05939), (2.705, -19.58, 0.03339), (2.841, -19.64, 0.1208), (2.96, -19.74, 0.1977), (3.057, -19.87, 0.2596), (3.124, -20.02, 0.3031), (3.159, -20.19, 0.3254), (3.159, -20.36, 0.3254), (3.124, -20.53, 0.3031), (3.057, -20.68, 0.2596), (2.96, -20.81, 0.1977), (2.793, -20.98, 0.0904), (2.68, -21.02, 0.01775), (2.632, -19.58, 0.09671), (2.699, -19.64, 0.2437), (2.758, -19.74, 0.3731), (2.805, -19.87, 0.4774), (2.839, -20.02, 0.5505), (2.856, -20.19, 0.5881), (2.856, -20.36, 0.5881), (2.839, -20.53, 0.5505), (2.805, -20.68, 0.4774), (2.758, -20.81, 0.3731), (2.675, -20.98, 0.1926), (2.62, -21.02, 0.07039), (2.536, -19.58, 0.1105), (2.513, -19.64, 0.2704), (2.493, -19.74, 0.4113), (2.476, -19.87, 0.5247), (2.465, -20.02, 0.6042), (2.459, -20.19, 0.6452), (2.459, -20.36, 0.6452), (2.465, -20.53, 0.6042), (2.476, -20.68, 0.5247), (2.493, -20.81, 0.4113), (2.521, -20.98, 0.2148), (2.54, -21.02, 0.08183), (2.448, -19.58, 0.0703), (2.342, -19.64, 0.1924), (2.249, -19.74, 0.3), (2.174, -19.87, 0.3866), (2.121, -20.02, 0.4473), (2.094, -20.19, 0.4786), (2.094, -20.36, 0.4786), (2.121, -20.53, 0.4473), (2.174, -20.68, 0.3866), (2.249, -20.81, 0.3), (2.379, -20.98, 0.15), (2.467, -21.02, 0.04844), (2.396, -19.58, -0.01104), (2.241, -19.64, 0.03449), (2.104, -19.74, 0.07457), (1.994, -19.87, 0.1069), (1.917, -20.02, 0.1295), (1.877, -20.19, 0.1412), (1.877, -20.36, 0.1412), (1.917, -20.53, 0.1295), (1.994, -20.68, 0.1069), (2.104, -20.81, 0.07457), (2.294, -20.98, 0.01867), (2.423, -21.02, -0.01919), (2.396, -19.58, -0.1077), (2.241, -19.64, -0.1533), (2.104, -19.74, -0.1933), (1.994, -19.87, -0.2256), (1.917, -20.02, -0.2483), (1.877, -20.19, -0.2599), (1.877, -20.36, -0.2599), (1.917, -20.53, -0.2483), (1.994, -20.68, -0.2256), (2.104, -20.81, -0.1933), (2.294, -20.98, -0.1374), (2.423, -21.02, -0.09958), (2.56, -21.04, -0.05939), (2.448, -19.58, -0.1891), (2.342, -19.64, -0.3112), (2.249, -19.74, -0.4187), (2.174, -19.87, -0.5054), (2.121, -20.02, -0.5661), (2.094, -20.19, -0.5973), (2.094, -20.36, -0.5973), (2.121, -20.53, -0.5661), (2.174, -20.68, -0.5054), (2.249, -20.81, -0.4187), (2.379, -20.98, -0.2688), (2.467, -21.02, -0.1672), (2.536, -19.58, -0.2292), (2.513, -19.64, -0.3892), (2.493, -19.74, -0.53), (2.476, -19.87, -0.6435), (2.465, -20.02, -0.723), (2.459, -20.19, -0.7639), (2.459, -20.36, -0.7639), (2.465, -20.53, -0.723), (2.476, -20.68, -0.6435), (2.493, -20.81, -0.53), (2.521, -20.98, -0.3336), (2.54, -21.02, -0.2006), (2.632, -19.58, -0.2155), (2.699, -19.64, -0.3625), (2.758, -19.74, -0.4919), (2.805, -19.87, -0.5962), (2.839, -20.02, -0.6692), (2.856, -20.19, -0.7069), (2.856, -20.36, -0.7069), (2.839, -20.53, -0.6692), (2.805, -20.68, -0.5962), (2.758, -20.81, -0.4919), (2.675, -20.98, -0.3114), (2.62, -21.02, -0.1892), (2.56, -19.56, -0.05939), (2.705, -19.58, -0.1522), (2.841, -19.64, -0.2395), (2.96, -19.74, -0.3165), (3.057, -19.87, -0.3784), (3.124, -20.02, -0.4219), (3.159, -20.19, -0.4442), (3.159, -20.36, -0.4442), (3.124, -20.53, -0.4219), (3.057, -20.68, -0.3784), (2.96, -20.81, -0.3165), (2.793, -20.98, -0.2092), (2.68, -21.02, -0.1365), (3.15, -19.87, -0.05939), (2.837, -20.98, -0.05939), (3.29, -20.61, 0.07873), (2.98, -20.94, 0.1197), (2.537, -21.06, 0.1013), (2.101, -20.93, 0.02939), (1.812, -20.59, -0.0733), (1.761, -20.15, -0.1741), (1.963, -19.75, -0.241), (2.356, -19.52, -0.2528), (2.814, -19.53, -0.2057), (3.192, -19.78, -0.1147), (3.369, -20.18, -0.008676), (3.179, -20.56, 0.05635), (2.916, -20.84, 0.09108), (2.54, -20.94, 0.0755), (2.172, -20.83, 0.01456), (1.927, -20.54, -0.07239), (1.883, -20.17, -0.1578), (2.055, -19.83, -0.2144), (2.388, -19.64, -0.2244), (2.775, -19.65, -0.1845), (3.095, -19.85, -0.1075), (3.245, -20.2, -0.01767), (2.615, -19.76, -0.6895), (2.621, -19.62, -0.5482), (2.625, -19.53, -0.3785), (2.62, -19.46, 0.006079), (2.612, -19.5, 0.1985), (2.508, -19.78, -0.7053), (2.414, -19.66, -0.579), (2.329, -19.58, -0.4223), (2.257, -19.54, -0.2445), (2.202, -19.54, -0.0558), (2.169, -19.58, 0.1328), (2.431, -19.85, -0.7425), (2.265, -19.8, -0.6512), (2.117, -19.77, -0.5254), (1.994, -19.78, -0.3724), (1.904, -19.81, -0.2011), (1.852, -19.87, -0.02145), (2.41, -19.95, -0.7892), (2.223, -19.99, -0.742), (2.056, -20.04, -0.6549), (1.919, -20.11, -0.5331), (1.818, -20.19, -0.3837), (1.761, -20.27, -0.2153), (2.449, -20.04, -0.8307), (2.3, -20.17, -0.8225), (2.166, -20.3, -0.7698), (2.055, -20.43, -0.6757), (1.973, -20.56, -0.5457), (1.926, -20.66, -0.3873), (2.538, -20.1, -0.8537), (2.472, -20.29, -0.8671), (2.412, -20.47, -0.8335), (2.36, -20.64, -0.7548), (2.32, -20.79, -0.6355), (2.294, -20.91, -0.4827), (2.647, -20.11, -0.8509), (2.685, -20.3, -0.8618), (2.715, -20.49, -0.8258), (2.737, -20.67, -0.7453), (2.748, -20.82, -0.6247), (2.748, -20.95, -0.4712), (2.743, -20.06, -0.8233), (2.871, -20.21, -0.8081), (2.98, -20.36, -0.7493), (3.065, -20.51, -0.6502), (3.121, -20.64, -0.5168), (3.144, -20.75, -0.3566), (2.794, -19.98, -0.7795), (2.97, -20.04, -0.7232), (3.122, -20.12, -0.6281), (3.241, -20.21, -0.4998), (3.321, -20.3, -0.3459), (3.357, -20.39, -0.1752), (2.785, -19.88, -0.7336), (2.952, -19.85, -0.6339), (3.096, -19.85, -0.5007), (3.209, -19.87, -0.3418), (3.285, -19.92, -0.1663), (3.318, -19.98, 0.01546), (2.605, -19.93, -0.794), (2.718, -19.8, -0.7), (2.822, -19.69, -0.5687), (2.911, -19.62, -0.4077), (2.979, -19.59, -0.2263), (3.023, -19.6, -0.03513), (3.04, -19.65, 0.1548), (2.624, -19.47, -0.19), (2.606, -19.54, 0.2945), (2.163, -19.63, 0.2288), (1.846, -19.92, 0.07457), (1.755, -20.32, -0.1193), (1.92, -20.71, -0.2912), (2.288, -20.96, -0.3866), (2.742, -20.99, -0.3752), (3.138, -20.8, -0.2606), (3.351, -20.44, -0.07914), (3.312, -20.03, 0.1115), (3.035, -19.69, 0.2508), (2.599, -19.66, 0.2417), (2.224, -19.73, 0.1861), (1.955, -19.97, 0.05546), (1.878, -20.31, -0.1087), (2.018, -20.64, -0.2543), (2.329, -20.85, -0.3351), (2.714, -20.88, -0.3254), (3.05, -20.72, -0.2283), (3.23, -20.41, -0.0747), (3.197, -20.06, 0.08672), (2.962, -19.78, 0.2047)], [], [(4, 3, 9, 10), (1, 0, 5, 6), (2, 1, 6, 7), (6, 5, 11, 12), (7, 6, 12, 13), (8, 7, 13, 14), (9, 8, 14, 15), (10, 9, 15, 16), (13, 12, 18, 19), (14, 13, 19, 20), (15, 14, 20, 21), (16, 15, 21, 22), (12, 11, 17, 18), (22, 21, 27, 28), (18, 17, 23, 24), (19, 18, 24, 25), (20, 19, 25, 26), (21, 20, 26, 27), (24, 23, 29, 30), (25, 24, 30, 31), (26, 25, 31, 32), (27, 26, 32, 33), (28, 27, 33, 34), (31, 30, 36, 37), (32, 31, 37, 38), (33, 32, 38, 39), (34, 33, 39, 40), (30, 29, 35, 36), (40, 39, 45, 46), (36, 35, 41, 42), (37, 36, 42, 43), (38, 37, 43, 44), (39, 38, 44, 45), (42, 41, 47, 48), (43, 42, 48, 49), (44, 43, 49, 50), (45, 44, 50, 51), (46, 45, 51, 52), (50, 49, 55, 56), (51, 50, 56, 57), (52, 51, 57, 58), (48, 47, 53, 54), (49, 48, 54, 55), (58, 57, 64, 65), (54, 53, 60, 61), (55, 54, 61, 62), (56, 55, 62, 63), (57, 56, 63, 64), (0, 59, 5), (66, 2, 7, 8), (3, 66, 8, 9), (5, 59, 11), (11, 59, 17), (17, 59, 23), (23, 59, 29), (29, 59, 35), (35, 59, 41), (41, 59, 47), (47, 59, 53), (53, 59, 60), (61, 60, 0, 1), (62, 61, 1, 2), (63, 62, 2, 66), (64, 63, 66, 3), (65, 64, 3, 4), (60, 59, 0), (71, 70, 81, 82), (72, 71, 82, 83), (73, 72, 83, 84), (74, 73, 84, 85), (68, 67, 77, 78), (75, 74, 85, 86), (69, 68, 78, 79), (84, 83, 95, 96), (85, 84, 96, 97), (78, 77, 89, 90), (86, 85, 97, 98), (79, 78, 90, 91), (87, 86, 98, 99), (80, 79, 91, 92), (88, 87, 99, 100), (81, 80, 92, 93), (82, 81, 93, 94), (83, 82, 94, 95), (98, 97, 109, 110), (91, 90, 102, 103), (99, 98, 110, 111), (92, 91, 103, 104), (100, 99, 111, 112), (93, 92, 104, 105), (94, 93, 105, 106), (95, 94, 106, 107), (96, 95, 107, 108), (97, 96, 108, 109), (90, 89, 101, 102), (106, 105, 117, 118), (107, 106, 118, 119), (108, 107, 119, 120), (109, 108, 120, 121), (102, 101, 113, 114), (110, 109, 121, 122), (103, 102, 114, 115), (111, 110, 122, 123), (104, 103, 115, 116), (112, 111, 123, 124), (105, 104, 116, 117), (120, 119, 131, 132), (121, 120, 132, 133), (114, 113, 125, 126), (122, 121, 133, 134), (115, 114, 126, 127), (123, 122, 134, 135), (116, 115, 127, 128), (124, 123, 135, 136), (117, 116, 128, 129), (118, 117, 129, 130), (119, 118, 130, 131), (127, 126, 138, 139), (135, 134, 146, 147), (128, 127, 139, 140), (136, 135, 147, 148), (129, 128, 140, 141), (130, 129, 141, 142), (131, 130, 142, 143), (132, 131, 143, 144), (133, 132, 144, 145), (126, 125, 137, 138), (134, 133, 145, 146), (142, 141, 154, 155), (143, 142, 155, 156), (144, 143, 156, 157), (145, 144, 157, 158), (138, 137, 150, 151), (146, 145, 158, 159), (139, 138, 151, 152), (147, 146, 159, 160), (140, 139, 152, 153), (148, 147, 160, 161), (141, 140, 153, 154), (158, 157, 169, 170), (151, 150, 162, 163), (159, 158, 170, 171), (152, 151, 163, 164), (160, 159, 171, 172), (153, 152, 164, 165), (161, 160, 172, 173), (154, 153, 165, 166), (155, 154, 166, 167), (156, 155, 167, 168), (157, 156, 168, 169), (172, 171, 183, 184), (165, 164, 176, 177), (173, 172, 184, 185), (166, 165, 177, 178), (167, 166, 178, 179), (168, 167, 179, 180), (169, 168, 180, 181), (170, 169, 181, 182), (163, 162, 174, 175), (171, 170, 182, 183), (164, 163, 175, 176), (179, 178, 191, 192), (180, 179, 192, 193), (181, 180, 193, 194), (182, 181, 194, 195), (175, 174, 187, 188), (183, 182, 195, 196), (176, 175, 188, 189), (184, 183, 196, 197), (177, 176, 189, 190), (185, 184, 197, 198), (178, 177, 190, 191), (149, 76, 88), (67, 186, 77), (200, 75, 86, 87), (199, 69, 79, 80), (76, 200, 87, 88), (70, 199, 80, 81), (77, 186, 89), (149, 88, 100), (149, 100, 112), (89, 186, 101), (149, 112, 124), (101, 186, 113), (113, 186, 125), (149, 124, 136), (149, 136, 148), (125, 186, 137), (149, 148, 161), (137, 186, 150), (150, 186, 162), (149, 161, 173), (149, 173, 185), (162, 186, 174), (174, 186, 187), (149, 185, 198), (195, 194, 73, 74), (188, 187, 67, 68), (196, 195, 74, 75), (189, 188, 68, 69), (197, 196, 75, 200), (190, 189, 69, 199), (198, 197, 200, 76), (191, 190, 199, 70), (149, 198, 76), (192, 191, 70, 71), (193, 192, 71, 72), (194, 193, 72, 73), (187, 186, 67), (65, 4, 201, 211), (16, 22, 204, 203), (22, 28, 205, 204), (10, 16, 203, 202), (52, 58, 210, 209), (46, 52, 209, 208), (4, 10, 202, 201), (34, 40, 207, 206), (58, 65, 211, 210), (40, 46, 208, 207), (28, 34, 206, 205), (204, 205, 216, 215), (211, 201, 212, 222), (201, 202, 213, 212), (208, 209, 220, 219), (205, 206, 217, 216), (202, 203, 214, 213), (209, 210, 221, 220), (206, 207, 218, 217), (203, 204, 215, 214), (210, 211, 222, 221), (207, 208, 219, 218), (227, 226, 232, 233), (224, 223, 228, 229), (225, 224, 229, 230), (229, 228, 234, 235), (230, 229, 235, 236), (231, 230, 236, 237), (232, 231, 237, 238), (233, 232, 238, 239), (236, 235, 241, 242), (237, 236, 242, 243), (238, 237, 243, 244), (239, 238, 244, 245), (235, 234, 240, 241), (245, 244, 250, 251), (241, 240, 246, 247), (242, 241, 247, 248), (243, 242, 248, 249), (244, 243, 249, 250), (247, 246, 252, 253), (248, 247, 253, 254), (249, 248, 254, 255), (250, 249, 255, 256), (251, 250, 256, 257), (254, 253, 259, 260), (255, 254, 260, 261), (256, 255, 261, 262), (257, 256, 262, 263), (253, 252, 258, 259), (263, 262, 268, 269), (259, 258, 264, 265), (260, 259, 265, 266), (261, 260, 266, 267), (262, 261, 267, 268), (265, 264, 270, 271), (266, 265, 271, 272), (267, 266, 272, 273), (268, 267, 273, 274), (269, 268, 274, 275), (273, 272, 278, 279), (274, 273, 279, 280), (275, 274, 280, 281), (271, 270, 276, 277), (272, 271, 277, 278), (281, 280, 287, 288), (277, 276, 283, 284), (278, 277, 284, 285), (279, 278, 285, 286), (280, 279, 286, 287), (223, 282, 228), (289, 225, 230, 231), (226, 289, 231, 232), (228, 282, 234), (234, 282, 240), (240, 282, 246), (246, 282, 252), (252, 282, 258), (258, 282, 264), (264, 282, 270), (270, 282, 276), (276, 282, 283), (284, 283, 223, 224), (285, 284, 224, 225), (286, 285, 225, 289), (287, 286, 289, 226), (288, 287, 226, 227), (283, 282, 223), (288, 227, 290, 300), (239, 245, 293, 292), (245, 251, 294, 293), (233, 239, 292, 291), (275, 281, 299, 298), (269, 275, 298, 297), (227, 233, 291, 290), (257, 263, 296, 295), (281, 288, 300, 299), (263, 269, 297, 296), (251, 257, 295, 294), (293, 294, 305, 304), (300, 290, 301, 311), (290, 291, 302, 301), (297, 298, 309, 308), (294, 295, 306, 305), (291, 292, 303, 302), (298, 299, 310, 309), (295, 296, 307, 306), (292, 293, 304, 303), (299, 300, 311, 310), (296, 297, 308, 307)])
me_sphere_001.polygons.foreach_set('use_smooth', [True] * 319)
me_sphere_001.polygons.foreach_set('material_index', [6, 6, 6, 6, 6, 6, 6, 6, 6, 6, 6, 6, 6, 6, 6, 6, 6, 6, 6, 6, 6, 6, 6, 6, 6, 6, 6, 6, 6, 6, 6, 6, 6, 6, 6, 6, 6, 6, 6, 6, 6, 6, 6, 6, 6, 6, 6, 6, 6, 6, 6, 6, 6, 6, 6, 6, 6, 6, 6, 6, 6, 6, 6, 6, 6, 6, 0, 0, 0, 0, 0, 0, 0, 0, 0, 0, 0, 0, 4, 0, 0, 0, 0, 0, 0, 0, 4, 0, 3, 0, 0, 0, 0, 0, 0, 0, 0, 0, 0, 0, 0, 0, 4, 0, 3, 0, 0, 0, 0, 0, 0, 4, 0, 3, 0, 0, 0, 0, 4, 0, 3, 0, 0, 0, 0, 0, 0, 0, 0, 0, 0, 0, 0, 0, 0, 4, 0, 3, 0, 0, 0, 0, 0, 4, 0, 3, 0, 0, 0, 0, 4, 0, 3, 0, 0, 0, 0, 0, 0, 0, 0, 0, 0, 0, 0, 0, 0, 0, 4, 0, 3, 0, 2, 0, 4, 0, 3, 0, 0, 0, 2, 0, 2, 0, 0, 2, 2, 0, 2, 0, 0, 2, 2, 0, 0, 2, 0, 0, 0, 0, 4, 0, 3, 0, 2, 0, 0, 0, 0, 1, 1, 1, 1, 1, 1, 1, 1, 1, 1, 1, 1, 1, 1, 1, 1, 1, 1, 1, 1, 1, 1, 5, 5, 5, 5, 5, 5, 5, 5, 5, 5, 5, 5, 5, 5, 5, 5, 5, 5, 5, 5, 5, 5, 5, 5, 5, 5, 5, 5, 5, 5, 5, 5, 5, 5, 5, 5, 5, 5, 5, 5, 5, 5, 5, 5, 5, 5, 5, 5, 5, 5, 5, 5, 5, 5, 5, 5, 5, 5, 5, 5, 5, 5, 5, 5, 5, 5, 1, 1, 1, 1, 1, 1, 1, 1, 1, 1, 1, 1, 1, 1, 1, 1, 1, 1, 1, 1, 1, 1])
me_sphere_001.materials.append(mat_eyemat)
me_sphere_001.materials.append(mat_uppereye)
me_sphere_001.materials.append(mat_blackeye)
me_sphere_001.materials.append(mat_eyecolor)
me_sphere_001.materials.append(mat_eyecolor_001)
me_sphere_001.materials.append(mat_body)
me_sphere_001.materials.append(mat_body_001)
me_sphere_001.use_remesh_preserve_volume = False
me_sphere_001.use_remesh_preserve_attributes = False
me_sphere_001.use_mirror_vertex_groups = False
me_sphere_001.update()
me_cube_001 = bpy.data.meshes.new('Cube.001')
me_cube_001.from_pydata([(0.2613, -2.461, 1.977), (0.1974, -2.3, 2.47), (0.73, -1.507, 2.156), (0.5233, -1.523, 2.873), (0.0, -1.631, 2.977), (0.6862, -1.492, 2.516), (0.3493, -2.133, 2.639), (0.2759, -2.462, 2.24), (0.4412, -2.063, 2.033), (0.0, -2.488, 2.513), (0.0, -2.578, 1.926), (0.0, -2.215, 2.752), (0.0, -2.682, 2.188), (0.5929, -1.89, 2.328), (0.0, -1.015, 2.735), (0.2529, -1.602, 2.968), (0.7183, -1.46, 2.339), (0.1805, -2.175, 2.55), (0.3064, -2.39, 2.054), (0.5629, -1.914, 1.805), (0.1716, -2.544, 1.93), (0.6439, -1.555, 2.679), (0.7299, -1.379, 1.984), (0.3787, -1.794, 2.869), (0.2304, -2.463, 2.413), (0.2583, -2.354, 1.963), (0.1718, -2.431, 2.502), (0.2761, -2.21, 2.707), (0.0, -2.263, 2.699), (0.0, -2.143, 2.841), (0.2179, -2.218, 1.869), (0.0, -2.382, 1.861), (0.0, -2.655, 2.073), (0.0, -2.655, 2.392), (0.1977, -2.594, 2.231), (0.5334, -1.914, 2.162), (0.365, -2.078, 2.589), (0.6193, -1.842, 2.439), (0.4025, -2.223, 2.275), (0.0, -1.255, 2.892), (0.4089, -1.098, 2.714), (0.3768, -1.309, 2.861), (0.2998, -2.17, 2.538), (0.5869, -1.785, 2.53), (0.6645, -1.743, 2.201), (0.1857, -2.618, 2.354), (0.1859, -2.595, 2.065), (0.2012, -2.366, 1.919), (0.284, -2.127, 2.821), (0.1983, -2.182, 2.631), (0.4042, -1.905, 1.544), (0.3401, -2.241, 2.099), (0.7175, -1.187, 2.268), (0.0, -1.931, 1.509), (0.0, -2.249, 1.828), (0.3663, -0.8371, 2.496), (0.0, -0.7719, 2.56), (0.6928, -1.339, 1.871), (0.3765, -1.807, 1.397), (0.6643, -1.126, 2.214), (0.0, -1.802, 1.351), (0.2723, -0.4114, 2.174), (0.0, -0.4641, 2.329), (0.3055, -1.211, 1.229), (0.1507, -1.265, 1.101), (0.5466, -0.9594, 1.755), (0.4733, 0.5174, 1.624), (0.0, -1.281, 1.082), (0.1945, -0.3031, 2.191), (0.0, -0.2222, 2.223), (0.2916, -0.404, 1.066), (0.2262, -0.4583, 0.9401), (0.4269, -0.3741, 1.465), (0.0, -0.4981, 0.8718), (0.2672, 0.9145, 2.008), (0.2414, 0.5976, 1.985), (0.487, 0.9278, 1.631), (0.0, 1.12, 2.118), (0.2742, 1.264, 1.642), (0.1701, 0.3274, 2.078), (0.1085, 0.2763, 1.146), (0.08488, 0.2826, 1.278), (0.0, 1.193, 1.244), (0.05412, 1.233, 1.273), (0.026, 1.198, 1.246), (0.124, 1.109, 2.098), (0.0, 0.2697, 1.117), (0.0, -0.09289, 0.9485), (0.3476, -0.07774, 1.568), (0.147, -0.09446, 0.9817), (0.2338, -0.09228, 1.178), (0.0, -0.08751, 2.185), (0.1493, -0.09166, 2.14), (0.3319, 0.1282, 1.597), (0.0, 0.2799, 2.144), (0.0, 1.264, 1.609), (0.0, 1.239, 1.276), (0.5897, 0.5946, 1.087), (0.5836, 0.934, 1.102), (0.401, 1.194, 0.9965), (0.07106, 0.4673, 0.9894), (0.07482, 0.9911, 0.9906), (0.3341, 0.273, 0.9899), (0.494, 0.6104, 0.7148), (0.5076, 0.9273, 0.7135), (0.3574, 1.098, 0.7148), (0.1649, 0.6403, 0.714), (0.1737, 0.9268, 0.7244), (0.3257, 0.4678, 0.7147), (0.4164, 0.5316, 0.5363), (0.4235, 0.7287, 0.4482), (0.3247, 0.8357, 0.4002), (0.1674, 0.5426, 0.5312), (0.1813, 0.7174, 0.4591), (0.3004, 0.4382, 0.578), (0.4156, 0.3435, 0.2588), (0.423, 0.5424, 0.1691), (0.3315, 0.6478, 0.1222), (0.1354, 0.3508, 0.2677), (0.1643, 0.5021, 0.197), (0.2965, 0.2467, 0.3082), (0.4657, 0.1612, 0.1443), (0.4761, 0.4532, 0.04823), (0.3328, 0.612, -0.008738), (0.09976, 0.1718, 0.1513), (0.1155, 0.446, 0.06068), (0.3001, 0.02493, 0.1903), (0.4615, 0.1461, -0.008577), (0.472, 0.4513, -0.01011), (0.3314, 0.6103, -0.02365), (0.115, 0.1626, -0.02079), (0.1484, 0.4769, -0.01725), (0.2968, 0.002668, -0.01221), (0.5571, -0.9365, 1.231), (0.5703, -0.9144, 1.34), (0.426, -0.611, 1.151), (0.4801, -0.6337, 1.317), (0.309, -0.469, 1.112), (0.4595, -0.4952, 1.423), (0.55, -0.984, 1.466), (0.4161, -1.182, 1.227), (0.09797, -1.067, 1.022), (0.1333, -0.4389, 0.9377), (0.4667, -0.9208, 0.9504), (0.3941, -0.6144, 0.9471), (0.2866, -0.5179, 0.9365), (0.304, -1.144, 0.9552), (0.08227, -0.9293, 0.7222), (0.09813, -0.6582, 0.7245), (0.4098, -0.8356, 0.7261), (0.3752, -0.6056, 0.722), (0.2354, -0.5368, 0.7117), (0.2943, -1.032, 0.7148), (0.07165, -0.9159, 0.5917), (0.1048, -0.6705, 0.5951), (0.4078, -0.824, 0.5956), (0.3634, -0.6174, 0.5945), (0.2302, -0.5448, 0.5904), (0.2974, -1.027, 0.5906), (0.09036, -0.8908, 0.3717), (0.1294, -0.7593, 0.2661), (0.3869, -0.8741, 0.3139), (0.3363, -0.7018, 0.2809), (0.2393, -0.674, 0.273), (0.3079, -1.054, 0.3297), (0.05429, -1.149, 0.1698), (0.09185, -0.837, 0.129), (0.4853, -1.043, 0.1247), (0.3662, -0.7889, 0.08454), (0.2308, -0.7502, 0.08818), (0.3094, -1.261, 0.1399), (0.07952, -1.141, -0.009059), (0.09795, -0.8551, -0.01521), (0.4422, -1.044, -0.01383), (0.3644, -0.8157, -0.01538), (0.2311, -0.7785, -0.01374), (0.2939, -1.262, -0.02364), (0.6359, -1.573, 2.918), (0.6549, -1.607, 2.677), (0.4498, -1.738, 2.808), (0.6009, -1.777, 2.568), (0.5942, -1.611, 2.782), (0.6124, -1.638, 2.688), (0.5366, -1.662, 2.739), (0.5922, -1.702, 2.659), (0.1671, -2.395, 2.01), (0.0, -2.473, 1.973), (0.2311, -2.38, 2.048), (0.09542, -2.46, 1.993), (0.0, -2.503, 2.046), (0.1121, -2.418, 2.051), (0.3493, -2.133, 2.639), (0.365, -2.078, 2.589), (0.2998, -2.17, 2.538), (0.365, -2.078, 2.589), (0.2998, -2.17, 2.538), (0.0, -2.599, 1.975), (0.1609, -2.541, 2.056), (0.2772, -2.455, 2.044), (0.223, -2.494, 2.012), (0.1392, -2.574, 1.986), (0.0, -2.613, 2.071), (0.0, -2.704, 2.381), (0.0, -2.662, 2.094), (0.03578, -2.663, 2.203), (0.1873, -2.63, 2.316), (0.1523, -2.631, 2.376), (0.1709, -2.613, 2.071), (0.0283, -2.656, 2.074), (0.03429, -2.66, 2.102), (0.1516, -2.651, 2.277), (0.3525, -2.109, 2.642), (0.1847, -2.153, 2.549), (0.2734, -2.204, 2.676), (0.1812, -2.17, 2.638), (0.3525, -2.109, 2.642), (0.1847, -2.153, 2.549), (0.3577, -2.062, 2.588), (0.2998, -2.146, 2.535), (0.367, -2.062, 2.588), (0.2998, -2.146, 2.535), (0.3317, -2.065, 2.625), (0.2392, -2.086, 2.566), (0.2825, -2.116, 2.661), (0.2174, -2.1, 2.625), (0.3201, -2.082, 2.625), (0.2392, -2.086, 2.566), (0.316, -2.055, 2.591), (0.2983, -2.096, 2.556), (0.316, -2.055, 2.591), (0.2648, -2.097, 2.556)], [(193, 218)], [(52, 16, 2, 22), (51, 18, 0, 25), (50, 22, 2, 19), (49, 27, 11, 28), (48, 15, 4, 29), (47, 30, 8, 25), (200, 199, 185, 188), (210, 202, 12, 204), (44, 35, 8, 19), (43, 36, 13, 37), (42, 24, 7, 38), (41, 21, 5, 40), (39, 41, 40, 14), (4, 15, 41, 39), (15, 3, 21, 41), (36, 42, 38, 13), (21, 43, 37, 5), (23, 43, 180, 179), (23, 6, 36, 43), (16, 44, 19, 2), (5, 37, 44, 16), (37, 13, 35, 44), (24, 45, 205, 34, 7), (1, 26, 45, 24), (26, 9, 33, 206, 45), (198, 197, 190, 187), (7, 34, 207, 46, 18), (209, 203, 32, 208), (20, 47, 25, 0), (10, 31, 47, 20), (27, 48, 29, 11), (6, 23, 48, 27), (23, 3, 15, 48), (26, 49, 28, 9), (1, 17, 49, 26), (30, 50, 19, 8), (35, 51, 25, 8), (13, 38, 51, 35), (38, 7, 18, 51), (40, 5, 16, 52), (54, 30, 47, 31), (54, 53, 50, 30), (22, 50, 58, 57), (40, 52, 59, 55), (50, 53, 60, 58), (58, 60, 67, 64), (57, 58, 64, 63), (55, 59, 65, 61), (52, 22, 57, 59), (14, 40, 55, 56), (62, 61, 68, 69), (137, 138, 136, 135), (64, 67, 73, 71), (59, 57, 63, 65), (56, 55, 61, 62), (71, 73, 87, 89), (72, 70, 90, 88), (61, 65, 72, 68), (63, 64, 71, 70), (91, 92, 79, 94), (70, 71, 89, 90), (79, 93, 66, 75), (81, 80, 84, 83), (92, 88, 93, 79), (78, 85, 74, 76), (74, 75, 66, 76), (69, 68, 92, 91), (94, 79, 85, 77), (68, 72, 88, 92), (80, 86, 82, 84), (89, 87, 86, 80), (90, 89, 80, 81), (88, 90, 81, 93), (83, 78, 95, 96), (78, 95, 77, 85), (82, 96, 83, 84), (75, 74, 85, 79), (81, 83, 101, 100), (78, 76, 98, 99), (76, 66, 97, 98), (78, 83, 101, 99), (93, 81, 100, 102), (66, 93, 102, 97), (99, 98, 104, 105), (102, 100, 106, 108), (100, 101, 107, 106), (98, 97, 103, 104), (97, 102, 108, 103), (99, 101, 107, 105), (104, 103, 109, 110), (103, 108, 114, 109), (105, 107, 113, 111), (105, 104, 110, 111), (108, 106, 112, 114), (106, 107, 113, 112), (114, 112, 118, 120), (112, 113, 119, 118), (110, 109, 115, 116), (109, 114, 120, 115), (111, 113, 119, 117), (111, 110, 116, 117), (115, 120, 126, 121), (117, 119, 125, 123), (117, 116, 122, 123), (120, 118, 124, 126), (118, 119, 125, 124), (116, 115, 121, 122), (124, 125, 131, 130), (122, 121, 127, 128), (121, 126, 132, 127), (123, 125, 131, 129), (123, 122, 128, 129), (126, 124, 130, 132), (127, 132, 129, 128), (132, 130, 131, 129), (139, 140, 133, 134), (133, 135, 136, 134), (138, 139, 134, 136), (72, 65, 139, 138), (65, 63, 140, 139), (70, 72, 138, 137), (135, 133, 143, 144), (133, 140, 146, 143), (137, 135, 144, 145), (63, 70, 142, 141), (70, 137, 145, 142), (140, 63, 141, 146), (144, 143, 149, 150), (142, 145, 151, 148), (145, 144, 150, 151), (143, 146, 152, 149), (141, 142, 148, 147), (146, 141, 147, 152), (149, 152, 158, 155), (147, 148, 154, 153), (152, 147, 153, 158), (150, 149, 155, 156), (148, 151, 157, 154), (151, 150, 156, 157), (154, 157, 163, 160), (157, 156, 162, 163), (155, 158, 164, 161), (153, 154, 160, 159), (158, 153, 159, 164), (156, 155, 161, 162), (159, 160, 166, 165), (164, 159, 165, 170), (162, 161, 167, 168), (160, 163, 169, 166), (163, 162, 168, 169), (161, 164, 170, 167), (169, 168, 174, 175), (167, 170, 176, 173), (165, 166, 172, 171), (170, 165, 171, 176), (168, 167, 173, 174), (166, 169, 175, 172), (175, 176, 171, 172), (174, 173, 176, 175), (179, 180, 184, 183), (43, 21, 178, 180), (3, 23, 179, 177), (21, 3, 177, 178), (181, 183, 184, 182), (178, 177, 181, 182), (180, 178, 182, 184), (177, 179, 183, 181), (189, 186, 188, 190), (187, 190, 188, 185), (199, 198, 187, 185), (196, 200, 188, 186), (197, 201, 189, 190), (193, 192, 194, 195), (36, 6, 191, 192), (42, 36, 192, 193), (46, 208, 32, 201, 197), (10, 20, 200, 196), (0, 18, 198, 199), (18, 46, 197, 198), (20, 0, 199, 200), (207, 209, 208, 46), (34, 204, 209, 207), (204, 12, 203, 209), (205, 210, 204, 34), (45, 206, 210, 205), (206, 33, 202, 210), (195, 194, 219, 220), (27, 49, 214, 213), (49, 17, 212, 214), (17, 42, 218, 212), (6, 27, 213, 211), (192, 191, 215, 217), (216, 218, 228, 226), (213, 214, 224, 223), (211, 213, 223, 221), (220, 219, 229, 230), (217, 215, 225, 227), (214, 212, 222, 224), (1, 24, 195, 17)])
me_cube_001.polygons.foreach_set('use_smooth', [True] * 199)
me_cube_001.polygons.foreach_set('material_index', [1, 0, 1, 0, 1, 0, 3, 3, 1, 0, 0, 1, 1, 1, 1, 0, 1, 0, 0, 1, 1, 1, 0, 0, 0, 4, 0, 3, 0, 0, 0, 0, 1, 0, 0, 1, 0, 0, 0, 1, 0, 1, 1, 1, 1, 1, 1, 1, 1, 1, 1, 0, 0, 1, 1, 0, 0, 0, 0, 0, 0, 0, 0, 0, 0, 0, 0, 0, 0, 0, 0, 0, 0, 0, 0, 0, 0, 0, 0, 0, 0, 0, 0, 0, 0, 0, 0, 0, 0, 0, 0, 0, 0, 0, 0, 0, 0, 0, 0, 0, 0, 0, 0, 0, 0, 0, 0, 0, 0, 0, 0, 0, 0, 0, 0, 0, 0, 0, 0, 0, 0, 0, 0, 0, 0, 0, 0, 0, 0, 0, 0, 0, 0, 0, 0, 0, 0, 0, 0, 0, 0, 0, 0, 0, 0, 0, 0, 0, 0, 0, 0, 0, 0, 0, 0, 0, 0, 0, 0, 0, 0, 0, 0, 2, 0, 0, 0, 4, 4, 3, 3, 4, 0, 0, 0, 3, 0, 0, 3, 0, 3, 0, 3, 0, 3, 3, 0, 0, 0, 0, 0, 0, 0, 0, 0, 0, 0, 0, 0])
me_cube_001.materials.append(mat_body)
me_cube_001.materials.append(mat_hair)
me_cube_001.materials.append(mat_body_001)
me_cube_001.materials.append(mat_blackeye)
me_cube_001.materials.append(mat_mouth)
me_cube_001.use_remesh_preserve_volume = False
me_cube_001.use_remesh_preserve_attributes = False
me_cube_001.use_mirror_vertex_groups = False
me_cube_001.update()

# ---- objects
ob_beziercurve = bpy.data.objects.new('BezierCurve', me_mesh)
ob_plane = bpy.data.objects.new('Plane', me_plane)
ob_teeth_down = bpy.data.objects.new('teeth-down', me_cube_005)
ob_teeth_up = bpy.data.objects.new('teeth-up', me_cube_004)
ob_lefteye = bpy.data.objects.new('leftEye', me_sphere_001)
ob_lion = bpy.data.objects.new('lion', me_cube_001)
ob_lamp = bpy.data.objects.new('Lamp', light_lamp)
ob_camera = bpy.data.objects.new('Camera', cam_camera)

# ---- transforms, parenting, visibility, modifiers, constraints
ob_beziercurve.location = (0.0, 1.62, 1.358)
ob_beziercurve.rotation_euler = (1.571, 0.9751, 1.571)
ob_beziercurve.lineart.crease_threshold = 0.0
ob_plane.location = (0.0, -2.43, 4.956)
ob_plane.scale = (1.746, 1.746, 1.746)
ob_plane.lineart.crease_threshold = 0.0
ob_teeth_down.location = (0.001058, -2.55, 1.99)
ob_teeth_down.rotation_euler = (0.2613, -0.0, 0.0)
ob_teeth_down.scale = (0.07856, 0.07003, -0.07003)
ob_teeth_down.lineart.crease_threshold = 0.0
_m = ob_teeth_down.modifiers.new('Mirror', 'MIRROR')
ob_teeth_up.location = (0.001058, -2.616, 2.062)
ob_teeth_up.scale = (0.08756, 0.06241, 0.05759)
ob_teeth_up.lineart.crease_threshold = 0.0
_m = ob_teeth_up.modifiers.new('Mirror', 'MIRROR')
ob_lefteye.location = (-0.001494, 0.0, 2.601)
ob_lefteye.scale = (0.1033, 0.1046, 0.1029)
ob_lefteye.lineart.crease_threshold = 0.0
_m = ob_lefteye.modifiers.new('Mirror', 'MIRROR')
ob_lion.location = (0.0, 0.0, 0.0)
ob_lion.lineart.crease_threshold = 0.0
_m = ob_lion.modifiers.new('Mirror', 'MIRROR')
_m.use_clip = True
ob_lamp.location = (-2.22, -7.816, 5.904)
ob_lamp.rotation_euler = (0.6503, 0.05522, 1.866)
ob_lamp.lock_rotations_4d = False
ob_lamp.empty_display_type = 'ARROWS'
ob_lamp.color = (0.0, 0.0, 0.0, 0.0)
ob_lamp.lineart.crease_threshold = 0.0
ob_camera.location = (3.965, -10.92, 4.813)
ob_camera.rotation_euler = (1.264, 0.0108, 0.3951)
ob_camera.lock_rotations_4d = False
ob_camera.empty_display_type = 'ARROWS'
ob_camera.color = (0.0, 0.0, 0.0, 0.0)
ob_camera.display_type = 'WIRE'
ob_camera.lineart.crease_threshold = 0.0

# ---- collection membership
col_collection_1.objects.link(ob_beziercurve)
col_collection_1.objects.link(ob_plane)
col_collection_1.objects.link(ob_teeth_down)
col_collection_1.objects.link(ob_teeth_up)
col_collection_1.objects.link(ob_lefteye)
col_collection_1.objects.link(ob_lion)
col_collection_1.objects.link(ob_lamp)
col_collection_1.objects.link(ob_camera)

# ---- scene / render settings (as saved in the file)
scene.camera = ob_camera
scene.frame_start = 1; scene.frame_end = 250; scene.frame_set(1)
scene.render.engine = 'CYCLES'
scene.render.resolution_percentage = 52
scene.render.dither_intensity = 0.0
scene.cycles.use_denoising = False
scene.cycles.samples = 10
scene.cycles.sampling_pattern = 'TABULATED_SOBOL'
scene.cycles.light_sampling_threshold = 0.0
scene.cycles.use_adaptive_sampling = False
scene.cycles.use_light_tree = False
scene.cycles.blur_glossy = 0.0
scene.cycles.pixel_filter_type = 'GAUSSIAN'
scene.cycles.sample_clamp_indirect = 0.0
scene.view_settings.view_transform = 'Standard'
bpy.context.view_layer.update()
